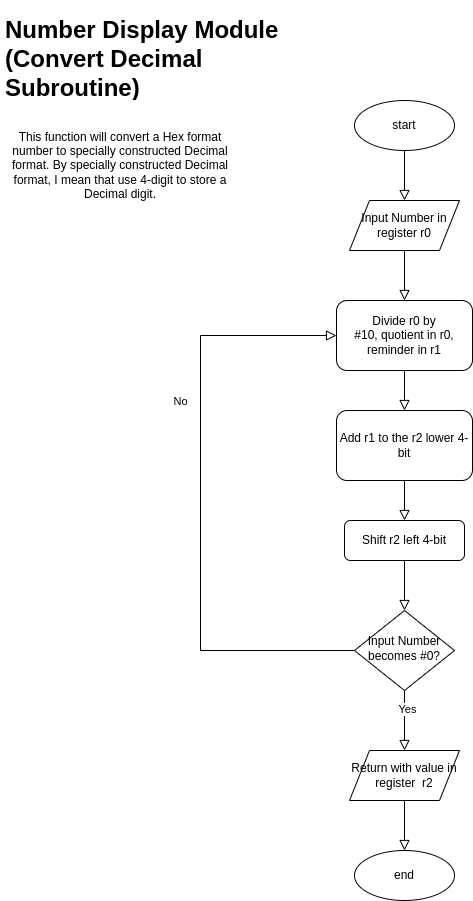

The diagram above was exported from draw.io. Its source (the exported page's mxGraphModel, read from the mxfile embedded in the PNG):
<mxGraphModel dx="1294" dy="774" grid="1" gridSize="10" guides="1" tooltips="1" connect="1" arrows="1" fold="1" page="1" pageScale="1" pageWidth="827" pageHeight="1169" math="0" shadow="0">
  <root>
    <mxCell id="0" />
    <mxCell id="1" parent="0" />
    <mxCell id="yMz_ebxSkjTsVUsreGOL-1" value="&lt;h1&gt;Number Display Module (Convert Decimal Subroutine)&lt;/h1&gt;" style="text;html=1;spacing=5;spacingTop=-20;whiteSpace=wrap;overflow=hidden;rounded=0;" vertex="1" parent="1">
      <mxGeometry x="10" y="10" width="310" height="90" as="geometry" />
    </mxCell>
    <mxCell id="yMz_ebxSkjTsVUsreGOL-2" value="start" style="ellipse;whiteSpace=wrap;html=1;" vertex="1" parent="1">
      <mxGeometry x="364" y="100" width="100" height="50" as="geometry" />
    </mxCell>
    <mxCell id="yMz_ebxSkjTsVUsreGOL-3" value="Input Number in register r0" style="shape=parallelogram;perimeter=parallelogramPerimeter;whiteSpace=wrap;html=1;fixedSize=1;align=center;" vertex="1" parent="1">
      <mxGeometry x="359" y="200" width="110" height="50" as="geometry" />
    </mxCell>
    <mxCell id="yMz_ebxSkjTsVUsreGOL-4" value="" style="rounded=0;html=1;jettySize=auto;orthogonalLoop=1;fontSize=11;endArrow=block;endFill=0;endSize=8;strokeWidth=1;shadow=0;labelBackgroundColor=none;edgeStyle=orthogonalEdgeStyle;exitX=0.5;exitY=1;exitDx=0;exitDy=0;entryX=0.5;entryY=0;entryDx=0;entryDy=0;" edge="1" parent="1" source="yMz_ebxSkjTsVUsreGOL-2" target="yMz_ebxSkjTsVUsreGOL-3">
      <mxGeometry relative="1" as="geometry">
        <mxPoint x="404" y="450" as="sourcePoint" />
        <mxPoint x="404" y="500" as="targetPoint" />
      </mxGeometry>
    </mxCell>
    <mxCell id="yMz_ebxSkjTsVUsreGOL-5" value="This function will convert a Hex format number to specially constructed Decimal format. By specially constructed Decimal format, I mean that use 4-digit to store a Decimal digit." style="text;html=1;align=center;verticalAlign=middle;whiteSpace=wrap;rounded=0;" vertex="1" parent="1">
      <mxGeometry x="10" y="120" width="240" height="90" as="geometry" />
    </mxCell>
    <mxCell id="yMz_ebxSkjTsVUsreGOL-6" value="Divide r0 by #10,&amp;nbsp;quotient in r0, reminder in r1" style="rounded=1;whiteSpace=wrap;html=1;fontSize=12;glass=0;strokeWidth=1;shadow=0;" vertex="1" parent="1">
      <mxGeometry x="346" y="300" width="136" height="70" as="geometry" />
    </mxCell>
    <mxCell id="yMz_ebxSkjTsVUsreGOL-7" value="" style="rounded=0;html=1;jettySize=auto;orthogonalLoop=1;fontSize=11;endArrow=block;endFill=0;endSize=8;strokeWidth=1;shadow=0;labelBackgroundColor=none;edgeStyle=orthogonalEdgeStyle;exitX=0.5;exitY=1;exitDx=0;exitDy=0;" edge="1" parent="1" source="yMz_ebxSkjTsVUsreGOL-6">
      <mxGeometry relative="1" as="geometry">
        <mxPoint x="474" y="350" as="sourcePoint" />
        <mxPoint x="414" y="410" as="targetPoint" />
      </mxGeometry>
    </mxCell>
    <mxCell id="yMz_ebxSkjTsVUsreGOL-8" value="" style="rounded=0;html=1;jettySize=auto;orthogonalLoop=1;fontSize=11;endArrow=block;endFill=0;endSize=8;strokeWidth=1;shadow=0;labelBackgroundColor=none;edgeStyle=orthogonalEdgeStyle;exitX=0.5;exitY=1;exitDx=0;exitDy=0;" edge="1" parent="1" source="yMz_ebxSkjTsVUsreGOL-3" target="yMz_ebxSkjTsVUsreGOL-6">
      <mxGeometry relative="1" as="geometry">
        <mxPoint x="500" y="260" as="sourcePoint" />
        <mxPoint x="500" y="310" as="targetPoint" />
      </mxGeometry>
    </mxCell>
    <mxCell id="yMz_ebxSkjTsVUsreGOL-9" value="Add r1 to the r2 lower 4-bit" style="rounded=1;whiteSpace=wrap;html=1;fontSize=12;glass=0;strokeWidth=1;shadow=0;" vertex="1" parent="1">
      <mxGeometry x="346" y="410" width="136" height="70" as="geometry" />
    </mxCell>
    <mxCell id="yMz_ebxSkjTsVUsreGOL-10" value="Shift r2 left 4-bit" style="rounded=1;whiteSpace=wrap;html=1;fontSize=12;glass=0;strokeWidth=1;shadow=0;" vertex="1" parent="1">
      <mxGeometry x="354" y="520" width="120" height="40" as="geometry" />
    </mxCell>
    <mxCell id="yMz_ebxSkjTsVUsreGOL-11" value="" style="rounded=0;html=1;jettySize=auto;orthogonalLoop=1;fontSize=11;endArrow=block;endFill=0;endSize=8;strokeWidth=1;shadow=0;labelBackgroundColor=none;edgeStyle=orthogonalEdgeStyle;exitX=0.5;exitY=1;exitDx=0;exitDy=0;entryX=0.5;entryY=0;entryDx=0;entryDy=0;" edge="1" parent="1" source="yMz_ebxSkjTsVUsreGOL-9" target="yMz_ebxSkjTsVUsreGOL-10">
      <mxGeometry relative="1" as="geometry">
        <mxPoint x="510" y="510" as="sourcePoint" />
        <mxPoint x="510" y="550" as="targetPoint" />
      </mxGeometry>
    </mxCell>
    <mxCell id="yMz_ebxSkjTsVUsreGOL-12" value="Input Number becomes #0?" style="rhombus;whiteSpace=wrap;html=1;shadow=0;fontFamily=Helvetica;fontSize=12;align=center;strokeWidth=1;spacing=6;spacingTop=-4;" vertex="1" parent="1">
      <mxGeometry x="364" y="610" width="100" height="80" as="geometry" />
    </mxCell>
    <mxCell id="yMz_ebxSkjTsVUsreGOL-13" value="" style="rounded=0;html=1;jettySize=auto;orthogonalLoop=1;fontSize=11;endArrow=block;endFill=0;endSize=8;strokeWidth=1;shadow=0;labelBackgroundColor=none;edgeStyle=orthogonalEdgeStyle;exitX=0.5;exitY=1;exitDx=0;exitDy=0;entryX=0.5;entryY=0;entryDx=0;entryDy=0;" edge="1" parent="1" source="yMz_ebxSkjTsVUsreGOL-10" target="yMz_ebxSkjTsVUsreGOL-12">
      <mxGeometry relative="1" as="geometry">
        <mxPoint x="474" y="585" as="sourcePoint" />
        <mxPoint x="474" y="625" as="targetPoint" />
      </mxGeometry>
    </mxCell>
    <mxCell id="yMz_ebxSkjTsVUsreGOL-14" value="No" style="rounded=0;html=1;jettySize=auto;orthogonalLoop=1;fontSize=11;endArrow=block;endFill=0;endSize=8;strokeWidth=1;shadow=0;labelBackgroundColor=none;edgeStyle=orthogonalEdgeStyle;exitX=0;exitY=0.5;exitDx=0;exitDy=0;entryX=0;entryY=0.5;entryDx=0;entryDy=0;" edge="1" parent="1" target="yMz_ebxSkjTsVUsreGOL-6" source="yMz_ebxSkjTsVUsreGOL-12">
      <mxGeometry x="0.3333" y="20" relative="1" as="geometry">
        <mxPoint as="offset" />
        <mxPoint x="333" y="635" as="sourcePoint" />
        <mxPoint x="110" y="355" as="targetPoint" />
        <Array as="points">
          <mxPoint x="210" y="650" />
          <mxPoint x="210" y="335" />
        </Array>
      </mxGeometry>
    </mxCell>
    <mxCell id="yMz_ebxSkjTsVUsreGOL-18" value="&lt;div&gt;&lt;br/&gt;&lt;/div&gt;" style="edgeStyle=orthogonalEdgeStyle;rounded=0;html=1;jettySize=auto;orthogonalLoop=1;fontSize=11;endArrow=block;endFill=0;endSize=8;strokeWidth=1;shadow=0;labelBackgroundColor=none;exitX=0.5;exitY=1;exitDx=0;exitDy=0;entryX=0.5;entryY=0;entryDx=0;entryDy=0;" edge="1" parent="1" source="yMz_ebxSkjTsVUsreGOL-12" target="yMz_ebxSkjTsVUsreGOL-20">
      <mxGeometry y="10" relative="1" as="geometry">
        <mxPoint as="offset" />
        <mxPoint x="420" y="990" as="sourcePoint" />
        <mxPoint x="414" y="750" as="targetPoint" />
      </mxGeometry>
    </mxCell>
    <mxCell id="yMz_ebxSkjTsVUsreGOL-19" value="Yes" style="edgeLabel;html=1;align=center;verticalAlign=middle;resizable=0;points=[];" vertex="1" connectable="0" parent="yMz_ebxSkjTsVUsreGOL-18">
      <mxGeometry x="-0.4043" y="2" relative="1" as="geometry">
        <mxPoint as="offset" />
      </mxGeometry>
    </mxCell>
    <mxCell id="yMz_ebxSkjTsVUsreGOL-20" value="Return with value in register&amp;nbsp; r2" style="shape=parallelogram;perimeter=parallelogramPerimeter;whiteSpace=wrap;html=1;fixedSize=1;align=center;" vertex="1" parent="1">
      <mxGeometry x="359" y="750" width="110" height="50" as="geometry" />
    </mxCell>
    <mxCell id="yMz_ebxSkjTsVUsreGOL-22" value="end" style="ellipse;whiteSpace=wrap;html=1;" vertex="1" parent="1">
      <mxGeometry x="364" y="850" width="100" height="50" as="geometry" />
    </mxCell>
    <mxCell id="yMz_ebxSkjTsVUsreGOL-23" value="" style="rounded=0;html=1;jettySize=auto;orthogonalLoop=1;fontSize=11;endArrow=block;endFill=0;endSize=8;strokeWidth=1;shadow=0;labelBackgroundColor=none;edgeStyle=orthogonalEdgeStyle;exitX=0.5;exitY=1;exitDx=0;exitDy=0;" edge="1" parent="1" source="yMz_ebxSkjTsVUsreGOL-20" target="yMz_ebxSkjTsVUsreGOL-22">
      <mxGeometry relative="1" as="geometry">
        <mxPoint x="530" y="840" as="sourcePoint" />
        <mxPoint x="530" y="890" as="targetPoint" />
      </mxGeometry>
    </mxCell>
  </root>
</mxGraphModel>